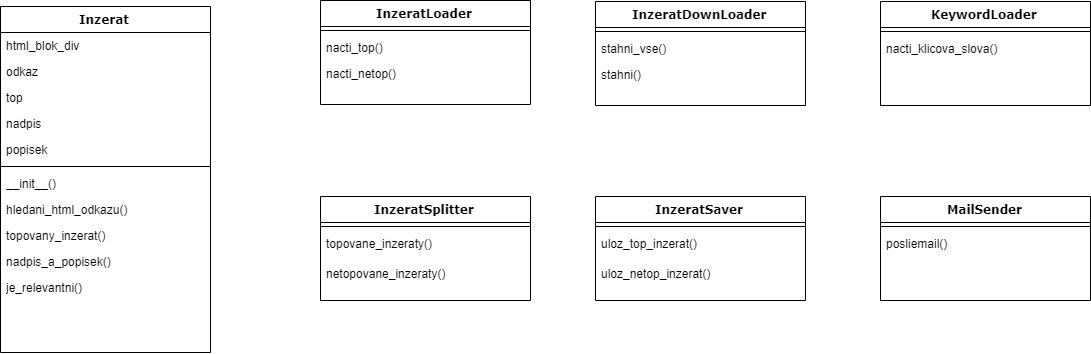

The diagram above was exported from draw.io. Its source (the exported page's mxGraphModel, read from the mxfile embedded in the PNG):
<mxGraphModel dx="1185" dy="567" grid="1" gridSize="10" guides="1" tooltips="1" connect="1" arrows="1" fold="1" page="1" pageScale="1" pageWidth="1100" pageHeight="850" background="#ffffff" math="0" shadow="0">
  <root>
    <mxCell id="0" />
    <mxCell id="1" parent="0" />
    <mxCell id="78961159f06e98e8-30" value="Inzerat" style="swimlane;html=1;fontStyle=1;align=center;verticalAlign=top;childLayout=stackLayout;horizontal=1;startSize=26;horizontalStack=0;resizeParent=1;resizeLast=0;collapsible=1;marginBottom=0;swimlaneFillColor=#ffffff;rounded=0;shadow=0;comic=0;labelBackgroundColor=none;strokeColor=#000000;strokeWidth=1;fillColor=none;fontFamily=Verdana;fontSize=12;fontColor=#000000;" parent="1" vertex="1">
      <mxGeometry x="80" y="46" width="210" height="346" as="geometry" />
    </mxCell>
    <mxCell id="78961159f06e98e8-31" value="html_blok_div" style="text;html=1;strokeColor=none;fillColor=none;align=left;verticalAlign=top;spacingLeft=4;spacingRight=4;whiteSpace=wrap;overflow=hidden;rotatable=0;points=[[0,0.5],[1,0.5]];portConstraint=eastwest;" parent="78961159f06e98e8-30" vertex="1">
      <mxGeometry y="26" width="210" height="26" as="geometry" />
    </mxCell>
    <mxCell id="78961159f06e98e8-32" value="odkaz" style="text;html=1;strokeColor=none;fillColor=none;align=left;verticalAlign=top;spacingLeft=4;spacingRight=4;whiteSpace=wrap;overflow=hidden;rotatable=0;points=[[0,0.5],[1,0.5]];portConstraint=eastwest;" parent="78961159f06e98e8-30" vertex="1">
      <mxGeometry y="52" width="210" height="26" as="geometry" />
    </mxCell>
    <mxCell id="78961159f06e98e8-33" value="top" style="text;html=1;strokeColor=none;fillColor=none;align=left;verticalAlign=top;spacingLeft=4;spacingRight=4;whiteSpace=wrap;overflow=hidden;rotatable=0;points=[[0,0.5],[1,0.5]];portConstraint=eastwest;" parent="78961159f06e98e8-30" vertex="1">
      <mxGeometry y="78" width="210" height="26" as="geometry" />
    </mxCell>
    <mxCell id="78961159f06e98e8-34" value="nadpis" style="text;html=1;strokeColor=none;fillColor=none;align=left;verticalAlign=top;spacingLeft=4;spacingRight=4;whiteSpace=wrap;overflow=hidden;rotatable=0;points=[[0,0.5],[1,0.5]];portConstraint=eastwest;" parent="78961159f06e98e8-30" vertex="1">
      <mxGeometry y="104" width="210" height="26" as="geometry" />
    </mxCell>
    <mxCell id="78961159f06e98e8-36" value="popisek" style="text;html=1;strokeColor=none;fillColor=none;align=left;verticalAlign=top;spacingLeft=4;spacingRight=4;whiteSpace=wrap;overflow=hidden;rotatable=0;points=[[0,0.5],[1,0.5]];portConstraint=eastwest;" parent="78961159f06e98e8-30" vertex="1">
      <mxGeometry y="130" width="210" height="26" as="geometry" />
    </mxCell>
    <mxCell id="78961159f06e98e8-38" value="" style="line;html=1;strokeWidth=1;fillColor=none;align=left;verticalAlign=middle;spacingTop=-1;spacingLeft=3;spacingRight=3;rotatable=0;labelPosition=right;points=[];portConstraint=eastwest;" parent="78961159f06e98e8-30" vertex="1">
      <mxGeometry y="156" width="210" height="8" as="geometry" />
    </mxCell>
    <mxCell id="0CnVZ0L_wTdrbNu8vsNb-7" value="__init__()" style="text;html=1;strokeColor=none;fillColor=none;align=left;verticalAlign=top;spacingLeft=4;spacingRight=4;whiteSpace=wrap;overflow=hidden;rotatable=0;points=[[0,0.5],[1,0.5]];portConstraint=eastwest;" vertex="1" parent="78961159f06e98e8-30">
      <mxGeometry y="164" width="210" height="26" as="geometry" />
    </mxCell>
    <mxCell id="78961159f06e98e8-39" value="hledani_html_odkazu()" style="text;html=1;strokeColor=none;fillColor=none;align=left;verticalAlign=top;spacingLeft=4;spacingRight=4;whiteSpace=wrap;overflow=hidden;rotatable=0;points=[[0,0.5],[1,0.5]];portConstraint=eastwest;" parent="78961159f06e98e8-30" vertex="1">
      <mxGeometry y="190" width="210" height="26" as="geometry" />
    </mxCell>
    <mxCell id="0CnVZ0L_wTdrbNu8vsNb-6" value="topovany_inzerat()" style="text;html=1;strokeColor=none;fillColor=none;align=left;verticalAlign=top;spacingLeft=4;spacingRight=4;whiteSpace=wrap;overflow=hidden;rotatable=0;points=[[0,0.5],[1,0.5]];portConstraint=eastwest;" vertex="1" parent="78961159f06e98e8-30">
      <mxGeometry y="216" width="210" height="26" as="geometry" />
    </mxCell>
    <mxCell id="78961159f06e98e8-42" value="nadpis_a_popisek()&lt;br&gt;" style="text;html=1;strokeColor=none;fillColor=none;align=left;verticalAlign=top;spacingLeft=4;spacingRight=4;whiteSpace=wrap;overflow=hidden;rotatable=0;points=[[0,0.5],[1,0.5]];portConstraint=eastwest;" parent="78961159f06e98e8-30" vertex="1">
      <mxGeometry y="242" width="210" height="26" as="geometry" />
    </mxCell>
    <mxCell id="0ayhh9s4EEBXTw8fwDxW-1" value="je_relevantni()" style="text;html=1;strokeColor=none;fillColor=none;align=left;verticalAlign=top;spacingLeft=4;spacingRight=4;whiteSpace=wrap;overflow=hidden;rotatable=0;points=[[0,0.5],[1,0.5]];portConstraint=eastwest;" parent="78961159f06e98e8-30" vertex="1">
      <mxGeometry y="268" width="210" height="26" as="geometry" />
    </mxCell>
    <mxCell id="0CnVZ0L_wTdrbNu8vsNb-11" value="InzeratDownLoader" style="swimlane;html=1;fontStyle=1;align=center;verticalAlign=top;childLayout=stackLayout;horizontal=1;startSize=26;horizontalStack=0;resizeParent=1;resizeLast=0;collapsible=1;marginBottom=0;swimlaneFillColor=#ffffff;rounded=0;shadow=0;comic=0;labelBackgroundColor=none;strokeColor=#000000;strokeWidth=1;fillColor=none;fontFamily=Verdana;fontSize=12;fontColor=#000000;" vertex="1" parent="1">
      <mxGeometry x="675" y="41" width="210" height="104" as="geometry" />
    </mxCell>
    <mxCell id="0CnVZ0L_wTdrbNu8vsNb-17" value="" style="line;html=1;strokeWidth=1;fillColor=none;align=left;verticalAlign=middle;spacingTop=-1;spacingLeft=3;spacingRight=3;rotatable=0;labelPosition=right;points=[];portConstraint=eastwest;" vertex="1" parent="0CnVZ0L_wTdrbNu8vsNb-11">
      <mxGeometry y="26" width="210" height="8" as="geometry" />
    </mxCell>
    <mxCell id="0CnVZ0L_wTdrbNu8vsNb-21" value="stahni_vse()" style="text;html=1;strokeColor=none;fillColor=none;align=left;verticalAlign=top;spacingLeft=4;spacingRight=4;whiteSpace=wrap;overflow=hidden;rotatable=0;points=[[0,0.5],[1,0.5]];portConstraint=eastwest;" vertex="1" parent="0CnVZ0L_wTdrbNu8vsNb-11">
      <mxGeometry y="34" width="210" height="26" as="geometry" />
    </mxCell>
    <mxCell id="0CnVZ0L_wTdrbNu8vsNb-31" value="stahni()" style="text;html=1;strokeColor=none;fillColor=none;align=left;verticalAlign=top;spacingLeft=4;spacingRight=4;whiteSpace=wrap;overflow=hidden;rotatable=0;points=[[0,0.5],[1,0.5]];portConstraint=eastwest;" vertex="1" parent="0CnVZ0L_wTdrbNu8vsNb-11">
      <mxGeometry y="60" width="210" height="26" as="geometry" />
    </mxCell>
    <mxCell id="0CnVZ0L_wTdrbNu8vsNb-32" value="InzeratLoader" style="swimlane;html=1;fontStyle=1;align=center;verticalAlign=top;childLayout=stackLayout;horizontal=1;startSize=26;horizontalStack=0;resizeParent=1;resizeLast=0;collapsible=1;marginBottom=0;swimlaneFillColor=#ffffff;rounded=0;shadow=0;comic=0;labelBackgroundColor=none;strokeColor=#000000;strokeWidth=1;fillColor=none;fontFamily=Verdana;fontSize=12;fontColor=#000000;" vertex="1" parent="1">
      <mxGeometry x="400" y="40" width="210" height="104" as="geometry" />
    </mxCell>
    <mxCell id="0CnVZ0L_wTdrbNu8vsNb-33" value="" style="line;html=1;strokeWidth=1;fillColor=none;align=left;verticalAlign=middle;spacingTop=-1;spacingLeft=3;spacingRight=3;rotatable=0;labelPosition=right;points=[];portConstraint=eastwest;" vertex="1" parent="0CnVZ0L_wTdrbNu8vsNb-32">
      <mxGeometry y="26" width="210" height="8" as="geometry" />
    </mxCell>
    <mxCell id="0CnVZ0L_wTdrbNu8vsNb-34" value="nacti_top()" style="text;html=1;strokeColor=none;fillColor=none;align=left;verticalAlign=top;spacingLeft=4;spacingRight=4;whiteSpace=wrap;overflow=hidden;rotatable=0;points=[[0,0.5],[1,0.5]];portConstraint=eastwest;" vertex="1" parent="0CnVZ0L_wTdrbNu8vsNb-32">
      <mxGeometry y="34" width="210" height="26" as="geometry" />
    </mxCell>
    <mxCell id="0CnVZ0L_wTdrbNu8vsNb-35" value="nacti_netop()" style="text;html=1;strokeColor=none;fillColor=none;align=left;verticalAlign=top;spacingLeft=4;spacingRight=4;whiteSpace=wrap;overflow=hidden;rotatable=0;points=[[0,0.5],[1,0.5]];portConstraint=eastwest;" vertex="1" parent="0CnVZ0L_wTdrbNu8vsNb-32">
      <mxGeometry y="60" width="210" height="26" as="geometry" />
    </mxCell>
    <mxCell id="0CnVZ0L_wTdrbNu8vsNb-36" value="KeywordLoader" style="swimlane;html=1;fontStyle=1;align=center;verticalAlign=top;childLayout=stackLayout;horizontal=1;startSize=26;horizontalStack=0;resizeParent=1;resizeLast=0;collapsible=1;marginBottom=0;swimlaneFillColor=#ffffff;rounded=0;shadow=0;comic=0;labelBackgroundColor=none;strokeColor=#000000;strokeWidth=1;fillColor=none;fontFamily=Verdana;fontSize=12;fontColor=#000000;" vertex="1" parent="1">
      <mxGeometry x="960" y="41" width="210" height="104" as="geometry" />
    </mxCell>
    <mxCell id="0CnVZ0L_wTdrbNu8vsNb-37" value="" style="line;html=1;strokeWidth=1;fillColor=none;align=left;verticalAlign=middle;spacingTop=-1;spacingLeft=3;spacingRight=3;rotatable=0;labelPosition=right;points=[];portConstraint=eastwest;" vertex="1" parent="0CnVZ0L_wTdrbNu8vsNb-36">
      <mxGeometry y="26" width="210" height="8" as="geometry" />
    </mxCell>
    <mxCell id="0CnVZ0L_wTdrbNu8vsNb-38" value="nacti_klicova_slova()" style="text;html=1;strokeColor=none;fillColor=none;align=left;verticalAlign=top;spacingLeft=4;spacingRight=4;whiteSpace=wrap;overflow=hidden;rotatable=0;points=[[0,0.5],[1,0.5]];portConstraint=eastwest;" vertex="1" parent="0CnVZ0L_wTdrbNu8vsNb-36">
      <mxGeometry y="34" width="210" height="26" as="geometry" />
    </mxCell>
    <mxCell id="0CnVZ0L_wTdrbNu8vsNb-40" value="InzeratSplitter" style="swimlane;html=1;fontStyle=1;align=center;verticalAlign=top;childLayout=stackLayout;horizontal=1;startSize=26;horizontalStack=0;resizeParent=1;resizeLast=0;collapsible=1;marginBottom=0;swimlaneFillColor=#ffffff;rounded=0;shadow=0;comic=0;labelBackgroundColor=none;strokeColor=#000000;strokeWidth=1;fillColor=none;fontFamily=Verdana;fontSize=12;fontColor=#000000;" vertex="1" parent="1">
      <mxGeometry x="400" y="236" width="210" height="104" as="geometry" />
    </mxCell>
    <mxCell id="0CnVZ0L_wTdrbNu8vsNb-41" value="" style="line;html=1;strokeWidth=1;fillColor=none;align=left;verticalAlign=middle;spacingTop=-1;spacingLeft=3;spacingRight=3;rotatable=0;labelPosition=right;points=[];portConstraint=eastwest;" vertex="1" parent="0CnVZ0L_wTdrbNu8vsNb-40">
      <mxGeometry y="26" width="210" height="8" as="geometry" />
    </mxCell>
    <mxCell id="0CnVZ0L_wTdrbNu8vsNb-42" value="topovane_inzeraty()" style="text;html=1;strokeColor=none;fillColor=none;align=left;verticalAlign=top;spacingLeft=4;spacingRight=4;whiteSpace=wrap;overflow=hidden;rotatable=0;points=[[0,0.5],[1,0.5]];portConstraint=eastwest;" vertex="1" parent="0CnVZ0L_wTdrbNu8vsNb-40">
      <mxGeometry y="34" width="210" height="30" as="geometry" />
    </mxCell>
    <mxCell id="0CnVZ0L_wTdrbNu8vsNb-43" value="netopovane_inzeraty()" style="text;html=1;strokeColor=none;fillColor=none;align=left;verticalAlign=top;spacingLeft=4;spacingRight=4;whiteSpace=wrap;overflow=hidden;rotatable=0;points=[[0,0.5],[1,0.5]];portConstraint=eastwest;" vertex="1" parent="0CnVZ0L_wTdrbNu8vsNb-40">
      <mxGeometry y="64" width="210" height="30" as="geometry" />
    </mxCell>
    <mxCell id="0CnVZ0L_wTdrbNu8vsNb-44" value="InzeratSaver" style="swimlane;html=1;fontStyle=1;align=center;verticalAlign=top;childLayout=stackLayout;horizontal=1;startSize=26;horizontalStack=0;resizeParent=1;resizeLast=0;collapsible=1;marginBottom=0;swimlaneFillColor=#ffffff;rounded=0;shadow=0;comic=0;labelBackgroundColor=none;strokeColor=#000000;strokeWidth=1;fillColor=none;fontFamily=Verdana;fontSize=12;fontColor=#000000;" vertex="1" parent="1">
      <mxGeometry x="675" y="236" width="210" height="104" as="geometry" />
    </mxCell>
    <mxCell id="0CnVZ0L_wTdrbNu8vsNb-45" value="" style="line;html=1;strokeWidth=1;fillColor=none;align=left;verticalAlign=middle;spacingTop=-1;spacingLeft=3;spacingRight=3;rotatable=0;labelPosition=right;points=[];portConstraint=eastwest;" vertex="1" parent="0CnVZ0L_wTdrbNu8vsNb-44">
      <mxGeometry y="26" width="210" height="8" as="geometry" />
    </mxCell>
    <mxCell id="0CnVZ0L_wTdrbNu8vsNb-46" value="uloz_top_inzerat()" style="text;html=1;strokeColor=none;fillColor=none;align=left;verticalAlign=top;spacingLeft=4;spacingRight=4;whiteSpace=wrap;overflow=hidden;rotatable=0;points=[[0,0.5],[1,0.5]];portConstraint=eastwest;" vertex="1" parent="0CnVZ0L_wTdrbNu8vsNb-44">
      <mxGeometry y="34" width="210" height="30" as="geometry" />
    </mxCell>
    <mxCell id="0CnVZ0L_wTdrbNu8vsNb-47" value="uloz_netop_inzerat()" style="text;html=1;strokeColor=none;fillColor=none;align=left;verticalAlign=top;spacingLeft=4;spacingRight=4;whiteSpace=wrap;overflow=hidden;rotatable=0;points=[[0,0.5],[1,0.5]];portConstraint=eastwest;" vertex="1" parent="0CnVZ0L_wTdrbNu8vsNb-44">
      <mxGeometry y="64" width="210" height="30" as="geometry" />
    </mxCell>
    <mxCell id="0CnVZ0L_wTdrbNu8vsNb-48" value="MailSender" style="swimlane;html=1;fontStyle=1;align=center;verticalAlign=top;childLayout=stackLayout;horizontal=1;startSize=26;horizontalStack=0;resizeParent=1;resizeLast=0;collapsible=1;marginBottom=0;swimlaneFillColor=#ffffff;rounded=0;shadow=0;comic=0;labelBackgroundColor=none;strokeColor=#000000;strokeWidth=1;fillColor=none;fontFamily=Verdana;fontSize=12;fontColor=#000000;" vertex="1" parent="1">
      <mxGeometry x="960" y="236" width="210" height="104" as="geometry" />
    </mxCell>
    <mxCell id="0CnVZ0L_wTdrbNu8vsNb-49" value="" style="line;html=1;strokeWidth=1;fillColor=none;align=left;verticalAlign=middle;spacingTop=-1;spacingLeft=3;spacingRight=3;rotatable=0;labelPosition=right;points=[];portConstraint=eastwest;" vertex="1" parent="0CnVZ0L_wTdrbNu8vsNb-48">
      <mxGeometry y="26" width="210" height="8" as="geometry" />
    </mxCell>
    <mxCell id="0CnVZ0L_wTdrbNu8vsNb-50" value="posliemail()" style="text;html=1;strokeColor=none;fillColor=none;align=left;verticalAlign=top;spacingLeft=4;spacingRight=4;whiteSpace=wrap;overflow=hidden;rotatable=0;points=[[0,0.5],[1,0.5]];portConstraint=eastwest;" vertex="1" parent="0CnVZ0L_wTdrbNu8vsNb-48">
      <mxGeometry y="34" width="210" height="30" as="geometry" />
    </mxCell>
  </root>
</mxGraphModel>